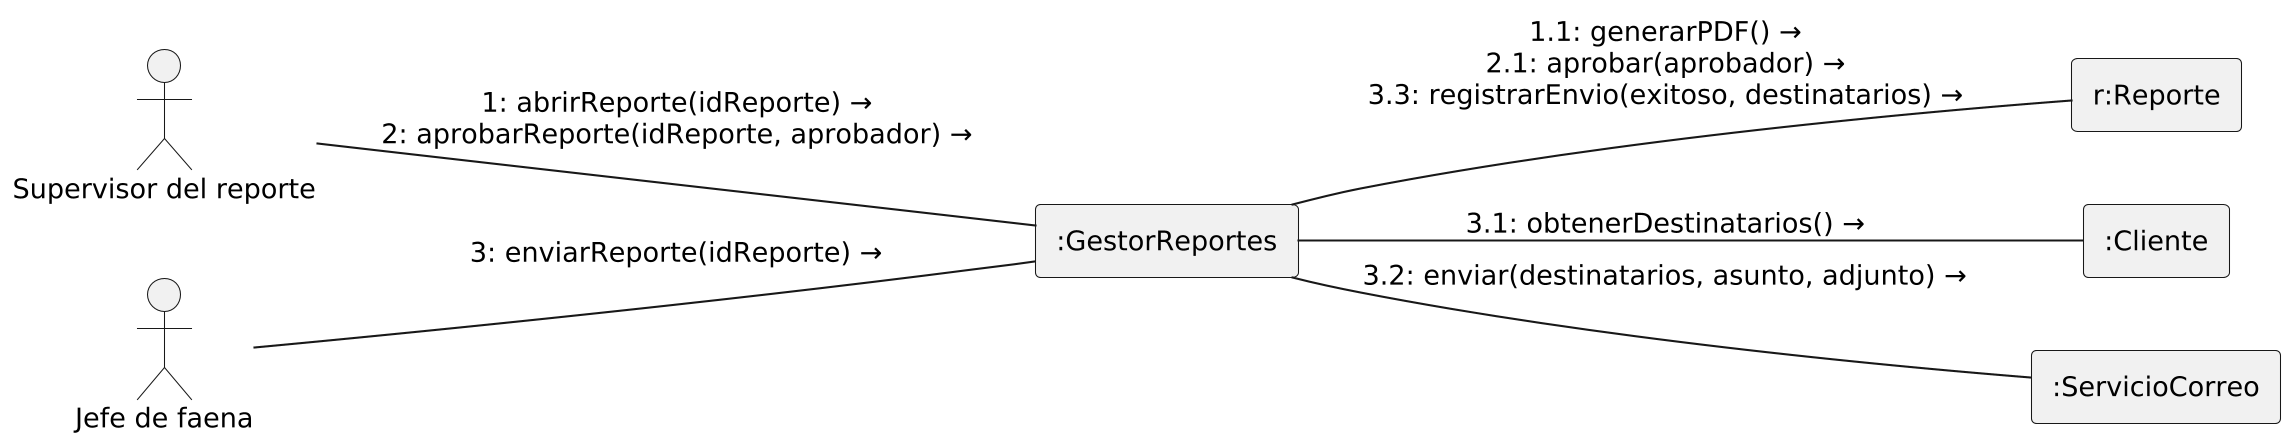

The diagram above was rendered by PlantUML. Its source (embedded in the PNG):
@startuml
skinparamlocked dpi 200
!include _estilo.iuml
left to right direction
actor "Supervisor del reporte" as SUP
actor "Jefe de faena" as JF
rectangle ":GestorReportes" as GR
rectangle "r:Reporte" as R
rectangle ":Cliente" as CL
rectangle ":ServicioCorreo" as SC

SUP -- GR : "1: abrirReporte(idReporte) →\n2: aprobarReporte(idReporte, aprobador) →"
JF -- GR : "3: enviarReporte(idReporte) →"
GR -- R : "1.1: generarPDF() →\n2.1: aprobar(aprobador) →\n3.3: registrarEnvio(exitoso, destinatarios) →"
GR -- CL : "3.1: obtenerDestinatarios() →"
GR -- SC : "3.2: enviar(destinatarios, asunto, adjunto) →"
@enduml